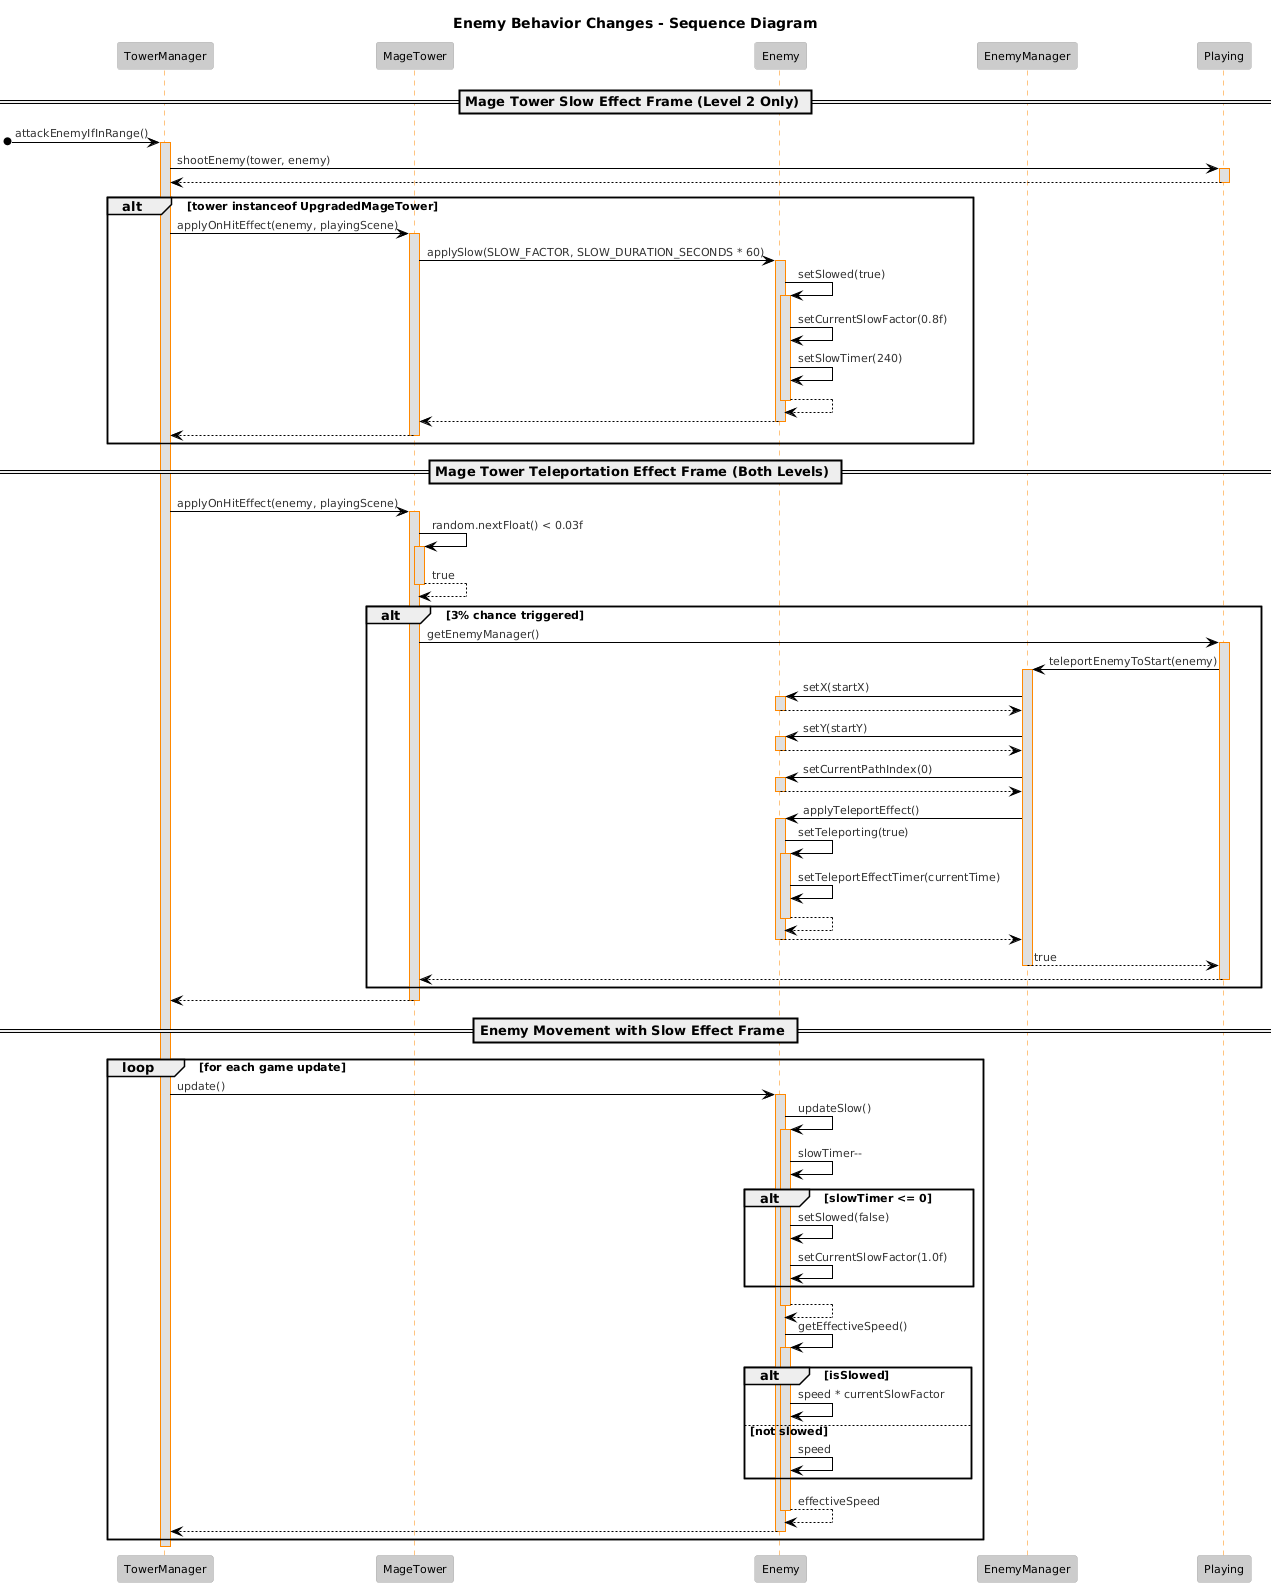

The diagram above was rendered by PlantUML. Its source (embedded in the PNG):
@startuml
!theme reddress-lightorange

title Enemy Behavior Changes - Sequence Diagram

participant "TowerManager" as TowerManager
participant "MageTower" as MageTower
participant "Enemy" as Enemy
participant "EnemyManager" as EnemyManager
participant "Playing" as Playing

== Mage Tower Slow Effect Frame (Level 2 Only) ==
[o-> TowerManager : attackEnemyIfInRange()
activate TowerManager

TowerManager -> Playing : shootEnemy(tower, enemy)
activate Playing
Playing --> TowerManager
deactivate Playing

alt tower instanceof UpgradedMageTower
    TowerManager -> MageTower : applyOnHitEffect(enemy, playingScene)
    activate MageTower

    MageTower -> Enemy : applySlow(SLOW_FACTOR, SLOW_DURATION_SECONDS * 60)
    activate Enemy
    Enemy -> Enemy : setSlowed(true)
    activate Enemy
    Enemy -> Enemy : setCurrentSlowFactor(0.8f)
    Enemy -> Enemy : setSlowTimer(240)
    Enemy --> Enemy
    deactivate Enemy
    Enemy --> MageTower
    deactivate Enemy

    MageTower --> TowerManager
    deactivate MageTower
end

== Mage Tower Teleportation Effect Frame (Both Levels) ==
TowerManager -> MageTower : applyOnHitEffect(enemy, playingScene)
activate MageTower

MageTower -> MageTower : random.nextFloat() < 0.03f
activate MageTower
MageTower --> MageTower : true
deactivate MageTower

alt 3% chance triggered
    MageTower -> Playing : getEnemyManager()
    activate Playing
    Playing -> EnemyManager : teleportEnemyToStart(enemy)
    activate EnemyManager
    
    EnemyManager -> Enemy : setX(startX)
    activate Enemy
    Enemy --> EnemyManager
    deactivate Enemy
    
    EnemyManager -> Enemy : setY(startY)
    activate Enemy
    Enemy --> EnemyManager
    deactivate Enemy
    
    EnemyManager -> Enemy : setCurrentPathIndex(0)
    activate Enemy
    Enemy --> EnemyManager
    deactivate Enemy
    
    EnemyManager -> Enemy : applyTeleportEffect()
    activate Enemy
    Enemy -> Enemy : setTeleporting(true)
    activate Enemy
    Enemy -> Enemy : setTeleportEffectTimer(currentTime)
    Enemy --> Enemy
    deactivate Enemy
    Enemy --> EnemyManager
    deactivate Enemy
    
    EnemyManager --> Playing : true
    deactivate EnemyManager
    Playing --> MageTower
    deactivate Playing
end

MageTower --> TowerManager
deactivate MageTower

== Enemy Movement with Slow Effect Frame ==
loop for each game update
    TowerManager -> Enemy : update()
    activate Enemy
    Enemy -> Enemy : updateSlow()
    activate Enemy
    Enemy -> Enemy : slowTimer--
    alt slowTimer <= 0
        Enemy -> Enemy : setSlowed(false)
        Enemy -> Enemy : setCurrentSlowFactor(1.0f)
    end
    Enemy --> Enemy
    deactivate Enemy
    
    Enemy -> Enemy : getEffectiveSpeed()
    activate Enemy
    alt isSlowed
        Enemy -> Enemy : speed * currentSlowFactor
    else not slowed
        Enemy -> Enemy : speed
    end
    Enemy --> Enemy : effectiveSpeed
    deactivate Enemy
    Enemy --> TowerManager
    deactivate Enemy
end

deactivate TowerManager
@enduml